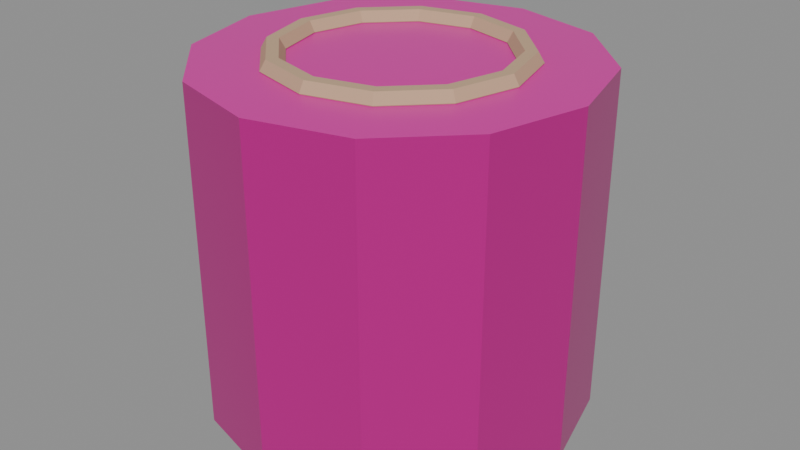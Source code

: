 # Source: stump.blend  (saved by Blender 5.2.45; exported with 4.5.12 LTS)
import bpy
from mathutils import Matrix  # noqa: F401  (used for matrix-valued properties, if any)

bpy.ops.wm.read_factory_settings(use_empty=True)
scene = bpy.context.scene
scene.name = 'Scene'

# ---- images (referenced by path relative to the original .blend; pixels are not part of the script)
import os
ASSET_DIR = os.environ.get("B2B_ASSET_DIR", "")  # directory of the original .blend (textures are referenced by path, not embedded)
HERE = os.path.dirname(os.path.abspath(__file__))  # packed textures are extracted next to this script under _unpacked/

def load_image(name, relpath, width, height, colorspace="sRGB"):
    """Load a texture the original file referenced (path relative to the .blend, or extracted next to this script)."""
    p = next((c for c in (os.path.join(HERE, relpath), os.path.join(ASSET_DIR, relpath)) if relpath and os.path.exists(c)), "")
    if p:
        img = bpy.data.images.load(p, check_existing=True)
        img.name = name
    else:  # same state as the original file: an image datablock whose file is absent (Cycles renders it pink)
        img = bpy.data.images.new(name, width, height)
        img.source = "FILE"
        img.filepath = "//" + (relpath or name)
    img.colorspace_settings.name = colorspace
    return img
img_wood_albedo_png = load_image('wood_albedo.png', 'wood_albedo.png', 1024, 1024, 'sRGB')
img_wood_rough_png = load_image('wood_rough.png', 'wood_rough.png', 1024, 1024, 'Non-Color')

# ---- materials (node trees are filled in below, after node groups)
mat_m_bark = bpy.data.materials.new('M_Bark')
mat_m_logend = bpy.data.materials.new('M_LogEnd')
mat_m_logring = bpy.data.materials.new('M_LogRing')

# ---- material node trees
mat_m_bark.use_nodes = True; mat_m_bark.node_tree.nodes.clear()
_N = mat_m_bark.node_tree.nodes; _L = mat_m_bark.node_tree.links
n0 = _N.new('ShaderNodeBsdfPrincipled'); n0.name = 'Principled BSDF'; n0.location = (-200, 100)
n0.inputs[10].default_value = 0.005
n1 = _N.new('ShaderNodeOutputMaterial'); n1.name = 'Material Output'; n1.location = (200, 100)
n2 = _N.new('ShaderNodeTexImage'); n2.name = 'Image Texture'; n2.location = (-700, 260)
n2.image = img_wood_albedo_png
n3 = _N.new('ShaderNodeRGB'); n3.name = 'Color'; n3.location = (-700, 20)
n3.outputs[0].default_value = (0.4784, 0.3373, 0.2196, 1.0)
n4 = _N.new('ShaderNodeMix'); n4.name = 'Mix'; n4.location = (-440, 200)
n4.data_type = 'RGBA'
n4.blend_type = 'MULTIPLY'
n4.inputs[0].default_value = 1.0
n5 = _N.new('ShaderNodeTexImage'); n5.name = 'Image Texture.001'; n5.location = (-360, -160)
n5.image = img_wood_rough_png
_L.new(n0.outputs[0], n1.inputs[0])
_L.new(n2.outputs[0], n4.inputs[6])
_L.new(n3.outputs[0], n4.inputs[7])
_L.new(n4.outputs[2], n0.inputs[0])
_L.new(n5.outputs[0], n0.inputs[2])
n1.is_active_output = True
mat_m_logend.use_nodes = True; mat_m_logend.node_tree.nodes.clear()
_N = mat_m_logend.node_tree.nodes; _L = mat_m_logend.node_tree.links
n0 = _N.new('ShaderNodeBsdfPrincipled'); n0.name = 'Principled BSDF'; n0.location = (-200, 100)
n0.inputs[10].default_value = 0.005
n1 = _N.new('ShaderNodeOutputMaterial'); n1.name = 'Material Output'; n1.location = (200, 100)
n2 = _N.new('ShaderNodeTexImage'); n2.name = 'Image Texture'; n2.location = (-700, 260)
n2.image = img_wood_albedo_png
n3 = _N.new('ShaderNodeRGB'); n3.name = 'Color'; n3.location = (-700, 20)
n3.outputs[0].default_value = (0.7216, 0.5412, 0.3686, 1.0)
n4 = _N.new('ShaderNodeMix'); n4.name = 'Mix'; n4.location = (-440, 200)
n4.data_type = 'RGBA'
n4.blend_type = 'MULTIPLY'
n4.inputs[0].default_value = 1.0
n5 = _N.new('ShaderNodeTexImage'); n5.name = 'Image Texture.001'; n5.location = (-360, -160)
n5.image = img_wood_rough_png
_L.new(n0.outputs[0], n1.inputs[0])
_L.new(n2.outputs[0], n4.inputs[6])
_L.new(n3.outputs[0], n4.inputs[7])
_L.new(n4.outputs[2], n0.inputs[0])
_L.new(n5.outputs[0], n0.inputs[2])
n1.is_active_output = True
mat_m_logring.use_nodes = True; mat_m_logring.node_tree.nodes.clear()
_N = mat_m_logring.node_tree.nodes; _L = mat_m_logring.node_tree.links
n0 = _N.new('ShaderNodeBsdfPrincipled'); n0.name = 'Principled BSDF'; n0.location = (-200, 100)
n0.inputs[0].default_value = (0.5412, 0.3686, 0.2314, 1.0)
n0.inputs[2].default_value = 0.9
n0.inputs[10].default_value = 0.005
n1 = _N.new('ShaderNodeOutputMaterial'); n1.name = 'Material Output'; n1.location = (200, 100)
_L.new(n0.outputs[0], n1.inputs[0])
n1.is_active_output = True

# ---- meshes
me_stump = bpy.data.meshes.new('Stump')
me_stump.from_pydata([(0.0, 0.25, 0.0), (0.0, 0.25, 0.45), (0.125, 0.2165, 0.0), (0.125, 0.2165, 0.45), (0.2165, 0.125, 0.0), (0.2165, 0.125, 0.45), (0.25, 0.0, 0.0), (0.25, 0.0, 0.45), (0.2165, -0.125, 0.0), (0.2165, -0.125, 0.45), (0.125, -0.2165, 0.0), (0.125, -0.2165, 0.45), (0.0, -0.25, 0.0), (0.0, -0.25, 0.45), (-0.125, -0.2165, 0.0), (-0.125, -0.2165, 0.45), (-0.2165, -0.125, 0.0), (-0.2165, -0.125, 0.45), (-0.25, 0.0, 0.0), (-0.25, 0.0, 0.45), (-0.2165, 0.125, 0.0), (-0.2165, 0.125, 0.45), (-0.125, 0.2165, 0.0), (-0.125, 0.2165, 0.45), (0.165, 0.0, 0.451), (0.1575, 0.0, 0.464), (0.1425, 0.0, 0.464), (0.135, 0.0, 0.451), (0.1425, 0.0, 0.438), (0.1575, 0.0, 0.438), (0.1429, 0.0825, 0.451), (0.1364, 0.07875, 0.464), (0.1234, 0.07125, 0.464), (0.1169, 0.0675, 0.451), (0.1234, 0.07125, 0.438), (0.1364, 0.07875, 0.438), (0.0825, 0.1429, 0.451), (0.07875, 0.1364, 0.464), (0.07125, 0.1234, 0.464), (0.0675, 0.1169, 0.451), (0.07125, 0.1234, 0.438), (0.07875, 0.1364, 0.438), (1.246e-08, 0.165, 0.451), (1.189e-08, 0.1575, 0.464), (1.076e-08, 0.1425, 0.464), (1.019e-08, 0.135, 0.451), (1.076e-08, 0.1425, 0.438), (1.189e-08, 0.1575, 0.438), (-0.0825, 0.1429, 0.451), (-0.07875, 0.1364, 0.464), (-0.07125, 0.1234, 0.464), (-0.0675, 0.1169, 0.451), (-0.07125, 0.1234, 0.438), (-0.07875, 0.1364, 0.438), (-0.1429, 0.0825, 0.451), (-0.1364, 0.07875, 0.464), (-0.1234, 0.07125, 0.464), (-0.1169, 0.0675, 0.451), (-0.1234, 0.07125, 0.438), (-0.1364, 0.07875, 0.438), (-0.165, 1.442e-08, 0.451), (-0.1575, 1.377e-08, 0.464), (-0.1425, 1.246e-08, 0.464), (-0.135, 1.18e-08, 0.451), (-0.1425, 1.246e-08, 0.438), (-0.1575, 1.377e-08, 0.438), (-0.1429, -0.0825, 0.451), (-0.1364, -0.07875, 0.464), (-0.1234, -0.07125, 0.464), (-0.1169, -0.0675, 0.451), (-0.1234, -0.07125, 0.438), (-0.1364, -0.07875, 0.438), (-0.0825, -0.1429, 0.451), (-0.07875, -0.1364, 0.464), (-0.07125, -0.1234, 0.464), (-0.0675, -0.1169, 0.451), (-0.07125, -0.1234, 0.438), (-0.07875, -0.1364, 0.438), (1.246e-08, -0.165, 0.451), (1.189e-08, -0.1575, 0.464), (1.076e-08, -0.1425, 0.464), (1.019e-08, -0.135, 0.451), (1.076e-08, -0.1425, 0.438), (1.189e-08, -0.1575, 0.438), (0.0825, -0.1429, 0.451), (0.07875, -0.1364, 0.464), (0.07125, -0.1234, 0.464), (0.0675, -0.1169, 0.451), (0.07125, -0.1234, 0.438), (0.07875, -0.1364, 0.438), (0.1429, -0.0825, 0.451), (0.1364, -0.07875, 0.464), (0.1234, -0.07125, 0.464), (0.1169, -0.0675, 0.451), (0.1234, -0.07125, 0.438), (0.1364, -0.07875, 0.438)], [], [(0, 1, 3, 2), (2, 3, 5, 4), (4, 5, 7, 6), (6, 7, 9, 8), (8, 9, 11, 10), (10, 11, 13, 12), (12, 13, 15, 14), (14, 15, 17, 16), (16, 17, 19, 18), (18, 19, 21, 20), (3, 1, 23, 21, 19, 17, 15, 13, 11, 9, 7, 5), (20, 21, 23, 22), (22, 23, 1, 0), (0, 2, 4, 6, 8, 10, 12, 14, 16, 18, 20, 22), (24, 30, 31, 25), (25, 31, 32, 26), (26, 32, 33, 27), (27, 33, 34, 28), (28, 34, 35, 29), (29, 35, 30, 24), (30, 36, 37, 31), (31, 37, 38, 32), (32, 38, 39, 33), (33, 39, 40, 34), (34, 40, 41, 35), (35, 41, 36, 30), (36, 42, 43, 37), (37, 43, 44, 38), (38, 44, 45, 39), (39, 45, 46, 40), (40, 46, 47, 41), (41, 47, 42, 36), (42, 48, 49, 43), (43, 49, 50, 44), (44, 50, 51, 45), (45, 51, 52, 46), (46, 52, 53, 47), (47, 53, 48, 42), (48, 54, 55, 49), (49, 55, 56, 50), (50, 56, 57, 51), (51, 57, 58, 52), (52, 58, 59, 53), (53, 59, 54, 48), (54, 60, 61, 55), (55, 61, 62, 56), (56, 62, 63, 57), (57, 63, 64, 58), (58, 64, 65, 59), (59, 65, 60, 54), (60, 66, 67, 61), (61, 67, 68, 62), (62, 68, 69, 63), (63, 69, 70, 64), (64, 70, 71, 65), (65, 71, 66, 60), (66, 72, 73, 67), (67, 73, 74, 68), (68, 74, 75, 69), (69, 75, 76, 70), (70, 76, 77, 71), (71, 77, 72, 66), (72, 78, 79, 73), (73, 79, 80, 74), (74, 80, 81, 75), (75, 81, 82, 76), (76, 82, 83, 77), (77, 83, 78, 72), (78, 84, 85, 79), (79, 85, 86, 80), (80, 86, 87, 81), (81, 87, 88, 82), (82, 88, 89, 83), (83, 89, 84, 78), (84, 90, 91, 85), (85, 91, 92, 86), (86, 92, 93, 87), (87, 93, 94, 88), (88, 94, 95, 89), (89, 95, 90, 84), (90, 24, 25, 91), (91, 25, 26, 92), (92, 26, 27, 93), (93, 27, 28, 94), (94, 28, 29, 95), (95, 29, 24, 90)])
me_stump.polygons.foreach_set('material_index', [0, 0, 0, 0, 0, 0, 0, 0, 0, 0, 1, 0, 0, 0, 2, 2, 2, 2, 2, 2, 2, 2, 2, 2, 2, 2, 2, 2, 2, 2, 2, 2, 2, 2, 2, 2, 2, 2, 2, 2, 2, 2, 2, 2, 2, 2, 2, 2, 2, 2, 2, 2, 2, 2, 2, 2, 2, 2, 2, 2, 2, 2, 2, 2, 2, 2, 2, 2, 2, 2, 2, 2, 2, 2, 2, 2, 2, 2, 2, 2, 2, 2, 2, 2, 2, 2])
_uv = me_stump.uv_layers.new(name='UVMap')
_uv.uv.foreach_set('vector', [1.0, 0.5, 1.0, 1.0, 0.9167, 1.0, 0.9167, 0.5, 0.9167, 0.5, 0.9167, 1.0, 0.8333, 1.0, 0.8333, 0.5, 0.8333, 0.5, 0.8333, 1.0, 0.75, 1.0, 0.75, 0.5, 0.75, 0.5, 0.75, 1.0, 0.6667, 1.0, 0.6667, 0.5, 0.6667, 0.5, 0.6667, 1.0, 0.5833, 1.0, 0.5833, 0.5, 0.5833, 0.5, 0.5833, 1.0, 0.5, 1.0, 0.5, 0.5, 0.5, 0.5, 0.5, 1.0, 0.4167, 1.0, 0.4167, 0.5, 0.4167, 0.5, 0.4167, 1.0, 0.3333, 1.0, 0.3333, 0.5, 0.3333, 0.5, 0.3333, 1.0, 0.25, 1.0, 0.25, 0.5, 0.25, 0.5, 0.25, 1.0, 0.1667, 1.0, 0.1667, 0.5, 0.37, 0.4578, 0.25, 0.49, 0.13, 0.4578, 0.04215, 0.37, 0.01, 0.25, 0.04215, 0.13, 0.13, 0.04215, 0.25, 0.01, 0.37, 0.04215, 0.4578, 0.13, 0.49, 0.25, 0.4578, 0.37, 0.1667, 0.5, 0.1667, 1.0, 0.08333, 1.0, 0.08333, 0.5, 0.08333, 0.5, 0.08333, 1.0, 7.451e-08, 1.0, 7.451e-08, 0.5, 0.75, 0.49, 0.87, 0.4578, 0.9578, 0.37, 0.99, 0.25, 0.9578, 0.13, 0.87, 0.04215, 0.75, 0.01, 0.63, 0.04215, 0.5422, 0.13, 0.51, 0.25, 0.5422, 0.37, 0.63, 0.4578, 0.5, 0.5, 0.5833, 0.5, 0.5833, 0.6667, 0.5, 0.6667, 0.5, 0.6667, 0.5833, 0.6667, 0.5833, 0.8333, 0.5, 0.8333, 0.5, 0.8333, 0.5833, 0.8333, 0.5833, 1.0, 0.5, 1.0, 0.5, -1.11e-16, 0.5833, -1.11e-16, 0.5833, 0.1667, 0.5, 0.1667, 0.5, 0.1667, 0.5833, 0.1667, 0.5833, 0.3333, 0.5, 0.3333, 0.5, 0.3333, 0.5833, 0.3333, 0.5833, 0.5, 0.5, 0.5, 0.5833, 0.5, 0.6667, 0.5, 0.6667, 0.6667, 0.5833, 0.6667, 0.5833, 0.6667, 0.6667, 0.6667, 0.6667, 0.8333, 0.5833, 0.8333, 0.5833, 0.8333, 0.6667, 0.8333, 0.6667, 1.0, 0.5833, 1.0, 0.5833, -1.11e-16, 0.6667, -1.11e-16, 0.6667, 0.1667, 0.5833, 0.1667, 0.5833, 0.1667, 0.6667, 0.1667, 0.6667, 0.3333, 0.5833, 0.3333, 0.5833, 0.3333, 0.6667, 0.3333, 0.6667, 0.5, 0.5833, 0.5, 0.6667, 0.5, 0.75, 0.5, 0.75, 0.6667, 0.6667, 0.6667, 0.6667, 0.6667, 0.75, 0.6667, 0.75, 0.8333, 0.6667, 0.8333, 0.6667, 0.8333, 0.75, 0.8333, 0.75, 1.0, 0.6667, 1.0, 0.6667, -1.11e-16, 0.75, -1.11e-16, 0.75, 0.1667, 0.6667, 0.1667, 0.6667, 0.1667, 0.75, 0.1667, 0.75, 0.3333, 0.6667, 0.3333, 0.6667, 0.3333, 0.75, 0.3333, 0.75, 0.5, 0.6667, 0.5, 0.75, 0.5, 0.8333, 0.5, 0.8333, 0.6667, 0.75, 0.6667, 0.75, 0.6667, 0.8333, 0.6667, 0.8333, 0.8333, 0.75, 0.8333, 0.75, 0.8333, 0.8333, 0.8333, 0.8333, 1.0, 0.75, 1.0, 0.75, -1.11e-16, 0.8333, -1.11e-16, 0.8333, 0.1667, 0.75, 0.1667, 0.75, 0.1667, 0.8333, 0.1667, 0.8333, 0.3333, 0.75, 0.3333, 0.75, 0.3333, 0.8333, 0.3333, 0.8333, 0.5, 0.75, 0.5, 0.8333, 0.5, 0.9167, 0.5, 0.9167, 0.6667, 0.8333, 0.6667, 0.8333, 0.6667, 0.9167, 0.6667, 0.9167, 0.8333, 0.8333, 0.8333, 0.8333, 0.8333, 0.9167, 0.8333, 0.9167, 1.0, 0.8333, 1.0, 0.8333, -1.11e-16, 0.9167, -1.11e-16, 0.9167, 0.1667, 0.8333, 0.1667, 0.8333, 0.1667, 0.9167, 0.1667, 0.9167, 0.3333, 0.8333, 0.3333, 0.8333, 0.3333, 0.9167, 0.3333, 0.9167, 0.5, 0.8333, 0.5, 0.9167, 0.5, 1.0, 0.5, 1.0, 0.6667, 0.9167, 0.6667, 0.9167, 0.6667, 1.0, 0.6667, 1.0, 0.8333, 0.9167, 0.8333, 0.9167, 0.8333, 1.0, 0.8333, 1.0, 1.0, 0.9167, 1.0, 0.9167, -1.11e-16, 1.0, -1.11e-16, 1.0, 0.1667, 0.9167, 0.1667, 0.9167, 0.1667, 1.0, 0.1667, 1.0, 0.3333, 0.9167, 0.3333, 0.9167, 0.3333, 1.0, 0.3333, 1.0, 0.5, 0.9167, 0.5, 2.22e-16, 0.5, 0.08333, 0.5, 0.08333, 0.6667, 2.22e-16, 0.6667, 2.22e-16, 0.6667, 0.08333, 0.6667, 0.08333, 0.8333, 2.22e-16, 0.8333, 2.22e-16, 0.8333, 0.08333, 0.8333, 0.08333, 1.0, 2.22e-16, 1.0, 2.22e-16, -1.11e-16, 0.08333, -1.11e-16, 0.08333, 0.1667, 2.22e-16, 0.1667, 2.22e-16, 0.1667, 0.08333, 0.1667, 0.08333, 0.3333, 2.22e-16, 0.3333, 2.22e-16, 0.3333, 0.08333, 0.3333, 0.08333, 0.5, 2.22e-16, 0.5, 0.08333, 0.5, 0.1667, 0.5, 0.1667, 0.6667, 0.08333, 0.6667, 0.08333, 0.6667, 0.1667, 0.6667, 0.1667, 0.8333, 0.08333, 0.8333, 0.08333, 0.8333, 0.1667, 0.8333, 0.1667, 1.0, 0.08333, 1.0, 0.08333, -1.11e-16, 0.1667, -1.11e-16, 0.1667, 0.1667, 0.08333, 0.1667, 0.08333, 0.1667, 0.1667, 0.1667, 0.1667, 0.3333, 0.08333, 0.3333, 0.08333, 0.3333, 0.1667, 0.3333, 0.1667, 0.5, 0.08333, 0.5, 0.1667, 0.5, 0.25, 0.5, 0.25, 0.6667, 0.1667, 0.6667, 0.1667, 0.6667, 0.25, 0.6667, 0.25, 0.8333, 0.1667, 0.8333, 0.1667, 0.8333, 0.25, 0.8333, 0.25, 1.0, 0.1667, 1.0, 0.1667, -1.11e-16, 0.25, -1.11e-16, 0.25, 0.1667, 0.1667, 0.1667, 0.1667, 0.1667, 0.25, 0.1667, 0.25, 0.3333, 0.1667, 0.3333, 0.1667, 0.3333, 0.25, 0.3333, 0.25, 0.5, 0.1667, 0.5, 0.25, 0.5, 0.3333, 0.5, 0.3333, 0.6667, 0.25, 0.6667, 0.25, 0.6667, 0.3333, 0.6667, 0.3333, 0.8333, 0.25, 0.8333, 0.25, 0.8333, 0.3333, 0.8333, 0.3333, 1.0, 0.25, 1.0, 0.25, -1.11e-16, 0.3333, -1.11e-16, 0.3333, 0.1667, 0.25, 0.1667, 0.25, 0.1667, 0.3333, 0.1667, 0.3333, 0.3333, 0.25, 0.3333, 0.25, 0.3333, 0.3333, 0.3333, 0.3333, 0.5, 0.25, 0.5, 0.3333, 0.5, 0.4167, 0.5, 0.4167, 0.6667, 0.3333, 0.6667, 0.3333, 0.6667, 0.4167, 0.6667, 0.4167, 0.8333, 0.3333, 0.8333, 0.3333, 0.8333, 0.4167, 0.8333, 0.4167, 1.0, 0.3333, 1.0, 0.3333, -1.11e-16, 0.4167, -1.11e-16, 0.4167, 0.1667, 0.3333, 0.1667, 0.3333, 0.1667, 0.4167, 0.1667, 0.4167, 0.3333, 0.3333, 0.3333, 0.3333, 0.3333, 0.4167, 0.3333, 0.4167, 0.5, 0.3333, 0.5, 0.4167, 0.5, 0.5, 0.5, 0.5, 0.6667, 0.4167, 0.6667, 0.4167, 0.6667, 0.5, 0.6667, 0.5, 0.8333, 0.4167, 0.8333, 0.4167, 0.8333, 0.5, 0.8333, 0.5, 1.0, 0.4167, 1.0, 0.4167, -1.11e-16, 0.5, -1.11e-16, 0.5, 0.1667, 0.4167, 0.1667, 0.4167, 0.1667, 0.5, 0.1667, 0.5, 0.3333, 0.4167, 0.3333, 0.4167, 0.3333, 0.5, 0.3333, 0.5, 0.5, 0.4167, 0.5])
_ca = me_stump.color_attributes.new('Color', 'FLOAT_COLOR', 'CORNER')
_ca.data.foreach_set('color', [0.4784, 0.3373, 0.2196, 1.0, 0.4784, 0.3373, 0.2196, 1.0, 0.4784, 0.3373, 0.2196, 1.0, 0.4784, 0.3373, 0.2196, 1.0, 0.4784, 0.3373, 0.2196, 1.0, 0.4784, 0.3373, 0.2196, 1.0, 0.4784, 0.3373, 0.2196, 1.0, 0.4784, 0.3373, 0.2196, 1.0, 0.4784, 0.3373, 0.2196, 1.0, 0.4784, 0.3373, 0.2196, 1.0, 0.4784, 0.3373, 0.2196, 1.0, 0.4784, 0.3373, 0.2196, 1.0, 0.4784, 0.3373, 0.2196, 1.0, 0.4784, 0.3373, 0.2196, 1.0, 0.4784, 0.3373, 0.2196, 1.0, 0.4784, 0.3373, 0.2196, 1.0, 0.4784, 0.3373, 0.2196, 1.0, 0.4784, 0.3373, 0.2196, 1.0, 0.4784, 0.3373, 0.2196, 1.0, 0.4784, 0.3373, 0.2196, 1.0, 0.4784, 0.3373, 0.2196, 1.0, 0.4784, 0.3373, 0.2196, 1.0, 0.4784, 0.3373, 0.2196, 1.0, 0.4784, 0.3373, 0.2196, 1.0, 0.4784, 0.3373, 0.2196, 1.0, 0.4784, 0.3373, 0.2196, 1.0, 0.4784, 0.3373, 0.2196, 1.0, 0.4784, 0.3373, 0.2196, 1.0, 0.4784, 0.3373, 0.2196, 1.0, 0.4784, 0.3373, 0.2196, 1.0, 0.4784, 0.3373, 0.2196, 1.0, 0.4784, 0.3373, 0.2196, 1.0, 0.4784, 0.3373, 0.2196, 1.0, 0.4784, 0.3373, 0.2196, 1.0, 0.4784, 0.3373, 0.2196, 1.0, 0.4784, 0.3373, 0.2196, 1.0, 0.4784, 0.3373, 0.2196, 1.0, 0.4784, 0.3373, 0.2196, 1.0, 0.4784, 0.3373, 0.2196, 1.0, 0.4784, 0.3373, 0.2196, 1.0, 0.7216, 0.5412, 0.3686, 1.0, 0.7216, 0.5412, 0.3686, 1.0, 0.7216, 0.5412, 0.3686, 1.0, 0.7216, 0.5412, 0.3686, 1.0, 0.7216, 0.5412, 0.3686, 1.0, 0.7216, 0.5412, 0.3686, 1.0, 0.7216, 0.5412, 0.3686, 1.0, 0.7216, 0.5412, 0.3686, 1.0, 0.7216, 0.5412, 0.3686, 1.0, 0.7216, 0.5412, 0.3686, 1.0, 0.7216, 0.5412, 0.3686, 1.0, 0.7216, 0.5412, 0.3686, 1.0, 0.4784, 0.3373, 0.2196, 1.0, 0.4784, 0.3373, 0.2196, 1.0, 0.4784, 0.3373, 0.2196, 1.0, 0.4784, 0.3373, 0.2196, 1.0, 0.4784, 0.3373, 0.2196, 1.0, 0.4784, 0.3373, 0.2196, 1.0, 0.4784, 0.3373, 0.2196, 1.0, 0.4784, 0.3373, 0.2196, 1.0, 0.4784, 0.3373, 0.2196, 1.0, 0.4784, 0.3373, 0.2196, 1.0, 0.4784, 0.3373, 0.2196, 1.0, 0.4784, 0.3373, 0.2196, 1.0, 0.4784, 0.3373, 0.2196, 1.0, 0.4784, 0.3373, 0.2196, 1.0, 0.4784, 0.3373, 0.2196, 1.0, 0.4784, 0.3373, 0.2196, 1.0, 0.4784, 0.3373, 0.2196, 1.0, 0.4784, 0.3373, 0.2196, 1.0, 0.4784, 0.3373, 0.2196, 1.0, 0.4784, 0.3373, 0.2196, 1.0, 0.5412, 0.3686, 0.2314, 1.0, 0.5412, 0.3686, 0.2314, 1.0, 0.5412, 0.3686, 0.2314, 1.0, 0.5412, 0.3686, 0.2314, 1.0, 0.5412, 0.3686, 0.2314, 1.0, 0.5412, 0.3686, 0.2314, 1.0, 0.5412, 0.3686, 0.2314, 1.0, 0.5412, 0.3686, 0.2314, 1.0, 0.5412, 0.3686, 0.2314, 1.0, 0.5412, 0.3686, 0.2314, 1.0, 0.5412, 0.3686, 0.2314, 1.0, 0.5412, 0.3686, 0.2314, 1.0, 0.5412, 0.3686, 0.2314, 1.0, 0.5412, 0.3686, 0.2314, 1.0, 0.5412, 0.3686, 0.2314, 1.0, 0.5412, 0.3686, 0.2314, 1.0, 0.5412, 0.3686, 0.2314, 1.0, 0.5412, 0.3686, 0.2314, 1.0, 0.5412, 0.3686, 0.2314, 1.0, 0.5412, 0.3686, 0.2314, 1.0, 0.5412, 0.3686, 0.2314, 1.0, 0.5412, 0.3686, 0.2314, 1.0, 0.5412, 0.3686, 0.2314, 1.0, 0.5412, 0.3686, 0.2314, 1.0, 0.5412, 0.3686, 0.2314, 1.0, 0.5412, 0.3686, 0.2314, 1.0, 0.5412, 0.3686, 0.2314, 1.0, 0.5412, 0.3686, 0.2314, 1.0, 0.5412, 0.3686, 0.2314, 1.0, 0.5412, 0.3686, 0.2314, 1.0, 0.5412, 0.3686, 0.2314, 1.0, 0.5412, 0.3686, 0.2314, 1.0, 0.5412, 0.3686, 0.2314, 1.0, 0.5412, 0.3686, 0.2314, 1.0, 0.5412, 0.3686, 0.2314, 1.0, 0.5412, 0.3686, 0.2314, 1.0, 0.5412, 0.3686, 0.2314, 1.0, 0.5412, 0.3686, 0.2314, 1.0, 0.5412, 0.3686, 0.2314, 1.0, 0.5412, 0.3686, 0.2314, 1.0, 0.5412, 0.3686, 0.2314, 1.0, 0.5412, 0.3686, 0.2314, 1.0, 0.5412, 0.3686, 0.2314, 1.0, 0.5412, 0.3686, 0.2314, 1.0, 0.5412, 0.3686, 0.2314, 1.0, 0.5412, 0.3686, 0.2314, 1.0, 0.5412, 0.3686, 0.2314, 1.0, 0.5412, 0.3686, 0.2314, 1.0, 0.5412, 0.3686, 0.2314, 1.0, 0.5412, 0.3686, 0.2314, 1.0, 0.5412, 0.3686, 0.2314, 1.0, 0.5412, 0.3686, 0.2314, 1.0, 0.5412, 0.3686, 0.2314, 1.0, 0.5412, 0.3686, 0.2314, 1.0, 0.5412, 0.3686, 0.2314, 1.0, 0.5412, 0.3686, 0.2314, 1.0, 0.5412, 0.3686, 0.2314, 1.0, 0.5412, 0.3686, 0.2314, 1.0, 0.5412, 0.3686, 0.2314, 1.0, 0.5412, 0.3686, 0.2314, 1.0, 0.5412, 0.3686, 0.2314, 1.0, 0.5412, 0.3686, 0.2314, 1.0, 0.5412, 0.3686, 0.2314, 1.0, 0.5412, 0.3686, 0.2314, 1.0, 0.5412, 0.3686, 0.2314, 1.0, 0.5412, 0.3686, 0.2314, 1.0, 0.5412, 0.3686, 0.2314, 1.0, 0.5412, 0.3686, 0.2314, 1.0, 0.5412, 0.3686, 0.2314, 1.0, 0.5412, 0.3686, 0.2314, 1.0, 0.5412, 0.3686, 0.2314, 1.0, 0.5412, 0.3686, 0.2314, 1.0, 0.5412, 0.3686, 0.2314, 1.0, 0.5412, 0.3686, 0.2314, 1.0, 0.5412, 0.3686, 0.2314, 1.0, 0.5412, 0.3686, 0.2314, 1.0, 0.5412, 0.3686, 0.2314, 1.0, 0.5412, 0.3686, 0.2314, 1.0, 0.5412, 0.3686, 0.2314, 1.0, 0.5412, 0.3686, 0.2314, 1.0, 0.5412, 0.3686, 0.2314, 1.0, 0.5412, 0.3686, 0.2314, 1.0, 0.5412, 0.3686, 0.2314, 1.0, 0.5412, 0.3686, 0.2314, 1.0, 0.5412, 0.3686, 0.2314, 1.0, 0.5412, 0.3686, 0.2314, 1.0, 0.5412, 0.3686, 0.2314, 1.0, 0.5412, 0.3686, 0.2314, 1.0, 0.5412, 0.3686, 0.2314, 1.0, 0.5412, 0.3686, 0.2314, 1.0, 0.5412, 0.3686, 0.2314, 1.0, 0.5412, 0.3686, 0.2314, 1.0, 0.5412, 0.3686, 0.2314, 1.0, 0.5412, 0.3686, 0.2314, 1.0, 0.5412, 0.3686, 0.2314, 1.0, 0.5412, 0.3686, 0.2314, 1.0, 0.5412, 0.3686, 0.2314, 1.0, 0.5412, 0.3686, 0.2314, 1.0, 0.5412, 0.3686, 0.2314, 1.0, 0.5412, 0.3686, 0.2314, 1.0, 0.5412, 0.3686, 0.2314, 1.0, 0.5412, 0.3686, 0.2314, 1.0, 0.5412, 0.3686, 0.2314, 1.0, 0.5412, 0.3686, 0.2314, 1.0, 0.5412, 0.3686, 0.2314, 1.0, 0.5412, 0.3686, 0.2314, 1.0, 0.5412, 0.3686, 0.2314, 1.0, 0.5412, 0.3686, 0.2314, 1.0, 0.5412, 0.3686, 0.2314, 1.0, 0.5412, 0.3686, 0.2314, 1.0, 0.5412, 0.3686, 0.2314, 1.0, 0.5412, 0.3686, 0.2314, 1.0, 0.5412, 0.3686, 0.2314, 1.0, 0.5412, 0.3686, 0.2314, 1.0, 0.5412, 0.3686, 0.2314, 1.0, 0.5412, 0.3686, 0.2314, 1.0, 0.5412, 0.3686, 0.2314, 1.0, 0.5412, 0.3686, 0.2314, 1.0, 0.5412, 0.3686, 0.2314, 1.0, 0.5412, 0.3686, 0.2314, 1.0, 0.5412, 0.3686, 0.2314, 1.0, 0.5412, 0.3686, 0.2314, 1.0, 0.5412, 0.3686, 0.2314, 1.0, 0.5412, 0.3686, 0.2314, 1.0, 0.5412, 0.3686, 0.2314, 1.0, 0.5412, 0.3686, 0.2314, 1.0, 0.5412, 0.3686, 0.2314, 1.0, 0.5412, 0.3686, 0.2314, 1.0, 0.5412, 0.3686, 0.2314, 1.0, 0.5412, 0.3686, 0.2314, 1.0, 0.5412, 0.3686, 0.2314, 1.0, 0.5412, 0.3686, 0.2314, 1.0, 0.5412, 0.3686, 0.2314, 1.0, 0.5412, 0.3686, 0.2314, 1.0, 0.5412, 0.3686, 0.2314, 1.0, 0.5412, 0.3686, 0.2314, 1.0, 0.5412, 0.3686, 0.2314, 1.0, 0.5412, 0.3686, 0.2314, 1.0, 0.5412, 0.3686, 0.2314, 1.0, 0.5412, 0.3686, 0.2314, 1.0, 0.5412, 0.3686, 0.2314, 1.0, 0.5412, 0.3686, 0.2314, 1.0, 0.5412, 0.3686, 0.2314, 1.0, 0.5412, 0.3686, 0.2314, 1.0, 0.5412, 0.3686, 0.2314, 1.0, 0.5412, 0.3686, 0.2314, 1.0, 0.5412, 0.3686, 0.2314, 1.0, 0.5412, 0.3686, 0.2314, 1.0, 0.5412, 0.3686, 0.2314, 1.0, 0.5412, 0.3686, 0.2314, 1.0, 0.5412, 0.3686, 0.2314, 1.0, 0.5412, 0.3686, 0.2314, 1.0, 0.5412, 0.3686, 0.2314, 1.0, 0.5412, 0.3686, 0.2314, 1.0, 0.5412, 0.3686, 0.2314, 1.0, 0.5412, 0.3686, 0.2314, 1.0, 0.5412, 0.3686, 0.2314, 1.0, 0.5412, 0.3686, 0.2314, 1.0, 0.5412, 0.3686, 0.2314, 1.0, 0.5412, 0.3686, 0.2314, 1.0, 0.5412, 0.3686, 0.2314, 1.0, 0.5412, 0.3686, 0.2314, 1.0, 0.5412, 0.3686, 0.2314, 1.0, 0.5412, 0.3686, 0.2314, 1.0, 0.5412, 0.3686, 0.2314, 1.0, 0.5412, 0.3686, 0.2314, 1.0, 0.5412, 0.3686, 0.2314, 1.0, 0.5412, 0.3686, 0.2314, 1.0, 0.5412, 0.3686, 0.2314, 1.0, 0.5412, 0.3686, 0.2314, 1.0, 0.5412, 0.3686, 0.2314, 1.0, 0.5412, 0.3686, 0.2314, 1.0, 0.5412, 0.3686, 0.2314, 1.0, 0.5412, 0.3686, 0.2314, 1.0, 0.5412, 0.3686, 0.2314, 1.0, 0.5412, 0.3686, 0.2314, 1.0, 0.5412, 0.3686, 0.2314, 1.0, 0.5412, 0.3686, 0.2314, 1.0, 0.5412, 0.3686, 0.2314, 1.0, 0.5412, 0.3686, 0.2314, 1.0, 0.5412, 0.3686, 0.2314, 1.0, 0.5412, 0.3686, 0.2314, 1.0, 0.5412, 0.3686, 0.2314, 1.0, 0.5412, 0.3686, 0.2314, 1.0, 0.5412, 0.3686, 0.2314, 1.0, 0.5412, 0.3686, 0.2314, 1.0, 0.5412, 0.3686, 0.2314, 1.0, 0.5412, 0.3686, 0.2314, 1.0, 0.5412, 0.3686, 0.2314, 1.0, 0.5412, 0.3686, 0.2314, 1.0, 0.5412, 0.3686, 0.2314, 1.0, 0.5412, 0.3686, 0.2314, 1.0, 0.5412, 0.3686, 0.2314, 1.0, 0.5412, 0.3686, 0.2314, 1.0, 0.5412, 0.3686, 0.2314, 1.0, 0.5412, 0.3686, 0.2314, 1.0, 0.5412, 0.3686, 0.2314, 1.0, 0.5412, 0.3686, 0.2314, 1.0, 0.5412, 0.3686, 0.2314, 1.0, 0.5412, 0.3686, 0.2314, 1.0, 0.5412, 0.3686, 0.2314, 1.0, 0.5412, 0.3686, 0.2314, 1.0, 0.5412, 0.3686, 0.2314, 1.0, 0.5412, 0.3686, 0.2314, 1.0, 0.5412, 0.3686, 0.2314, 1.0, 0.5412, 0.3686, 0.2314, 1.0, 0.5412, 0.3686, 0.2314, 1.0, 0.5412, 0.3686, 0.2314, 1.0, 0.5412, 0.3686, 0.2314, 1.0, 0.5412, 0.3686, 0.2314, 1.0, 0.5412, 0.3686, 0.2314, 1.0, 0.5412, 0.3686, 0.2314, 1.0, 0.5412, 0.3686, 0.2314, 1.0, 0.5412, 0.3686, 0.2314, 1.0, 0.5412, 0.3686, 0.2314, 1.0, 0.5412, 0.3686, 0.2314, 1.0, 0.5412, 0.3686, 0.2314, 1.0, 0.5412, 0.3686, 0.2314, 1.0, 0.5412, 0.3686, 0.2314, 1.0, 0.5412, 0.3686, 0.2314, 1.0, 0.5412, 0.3686, 0.2314, 1.0, 0.5412, 0.3686, 0.2314, 1.0, 0.5412, 0.3686, 0.2314, 1.0, 0.5412, 0.3686, 0.2314, 1.0, 0.5412, 0.3686, 0.2314, 1.0, 0.5412, 0.3686, 0.2314, 1.0, 0.5412, 0.3686, 0.2314, 1.0, 0.5412, 0.3686, 0.2314, 1.0, 0.5412, 0.3686, 0.2314, 1.0, 0.5412, 0.3686, 0.2314, 1.0, 0.5412, 0.3686, 0.2314, 1.0, 0.5412, 0.3686, 0.2314, 1.0, 0.5412, 0.3686, 0.2314, 1.0, 0.5412, 0.3686, 0.2314, 1.0, 0.5412, 0.3686, 0.2314, 1.0, 0.5412, 0.3686, 0.2314, 1.0, 0.5412, 0.3686, 0.2314, 1.0, 0.5412, 0.3686, 0.2314, 1.0, 0.5412, 0.3686, 0.2314, 1.0, 0.5412, 0.3686, 0.2314, 1.0, 0.5412, 0.3686, 0.2314, 1.0, 0.5412, 0.3686, 0.2314, 1.0, 0.5412, 0.3686, 0.2314, 1.0, 0.5412, 0.3686, 0.2314, 1.0, 0.5412, 0.3686, 0.2314, 1.0, 0.5412, 0.3686, 0.2314, 1.0, 0.5412, 0.3686, 0.2314, 1.0, 0.5412, 0.3686, 0.2314, 1.0, 0.5412, 0.3686, 0.2314, 1.0, 0.5412, 0.3686, 0.2314, 1.0, 0.5412, 0.3686, 0.2314, 1.0, 0.5412, 0.3686, 0.2314, 1.0, 0.5412, 0.3686, 0.2314, 1.0, 0.5412, 0.3686, 0.2314, 1.0, 0.5412, 0.3686, 0.2314, 1.0, 0.5412, 0.3686, 0.2314, 1.0, 0.5412, 0.3686, 0.2314, 1.0, 0.5412, 0.3686, 0.2314, 1.0, 0.5412, 0.3686, 0.2314, 1.0, 0.5412, 0.3686, 0.2314, 1.0, 0.5412, 0.3686, 0.2314, 1.0, 0.5412, 0.3686, 0.2314, 1.0, 0.5412, 0.3686, 0.2314, 1.0, 0.5412, 0.3686, 0.2314, 1.0, 0.5412, 0.3686, 0.2314, 1.0, 0.5412, 0.3686, 0.2314, 1.0, 0.5412, 0.3686, 0.2314, 1.0, 0.5412, 0.3686, 0.2314, 1.0, 0.5412, 0.3686, 0.2314, 1.0, 0.5412, 0.3686, 0.2314, 1.0, 0.5412, 0.3686, 0.2314, 1.0, 0.5412, 0.3686, 0.2314, 1.0, 0.5412, 0.3686, 0.2314, 1.0, 0.5412, 0.3686, 0.2314, 1.0, 0.5412, 0.3686, 0.2314, 1.0, 0.5412, 0.3686, 0.2314, 1.0, 0.5412, 0.3686, 0.2314, 1.0, 0.5412, 0.3686, 0.2314, 1.0, 0.5412, 0.3686, 0.2314, 1.0, 0.5412, 0.3686, 0.2314, 1.0, 0.5412, 0.3686, 0.2314, 1.0, 0.5412, 0.3686, 0.2314, 1.0, 0.5412, 0.3686, 0.2314, 1.0, 0.5412, 0.3686, 0.2314, 1.0, 0.5412, 0.3686, 0.2314, 1.0, 0.5412, 0.3686, 0.2314, 1.0, 0.5412, 0.3686, 0.2314, 1.0, 0.5412, 0.3686, 0.2314, 1.0])
me_stump.materials.append(mat_m_bark)
me_stump.materials.append(mat_m_logend)
me_stump.materials.append(mat_m_logring)
me_stump.update()

# ---- objects
ob_stump = bpy.data.objects.new('Stump', me_stump)

# ---- transforms, parenting, visibility, modifiers, constraints
ob_stump.location = (0.0, 0.0, 0.0)

# ---- collection membership
scene.collection.objects.link(ob_stump)

# ---- scene / render settings (as saved in the file)
scene.frame_start = 1; scene.frame_end = 250; scene.frame_set(1)
scene.render.engine = 'BLENDER_EEVEE_NEXT'
scene.render.bake_bias = 0.0
scene.render.bake_samples = 0
scene.render.compositor_device = 'GPU'
scene.eevee.use_volume_custom_range = False
scene.eevee.fast_gi_thickness_near = 0.1
scene.eevee.fast_gi_thickness_far = 0.0
scene.eevee.ray_tracing_options.screen_trace_thickness = 0.1
bpy.context.view_layer.update()

# ---- added for rendering (the .blend has no active camera and no usable light): camera, sun + grey world if the file has none
cam_auto = bpy.data.cameras.new('AutoCamera')
cam_auto.lens = 50.0
cam_auto.sensor_width = 36.0
cam_auto.clip_end = 1000.0
ob_auto_camera = bpy.data.objects.new('AutoCamera', cam_auto)
scene.collection.objects.link(ob_auto_camera)
ob_auto_camera.location = (0.782505, -0.939007, 0.858)
ob_auto_camera.rotation_euler = (1.09748, -7.21219e-08, 0.694738)
scene.camera = ob_auto_camera
light_auto_sun = bpy.data.lights.new('AutoSun', 'SUN')
light_auto_sun.energy = 3.0
light_auto_sun.angle = 0.0523599
ob_auto_sun = bpy.data.objects.new('AutoSun', light_auto_sun)
scene.collection.objects.link(ob_auto_sun)
ob_auto_sun.rotation_euler = (0.872665, 0.174533, 0.523599)
if scene.world is None:
    world_auto = bpy.data.worlds.new('AutoWorld')
    world_auto.color = (0.3, 0.3, 0.3)
    scene.world = world_auto
bpy.context.view_layer.update()
